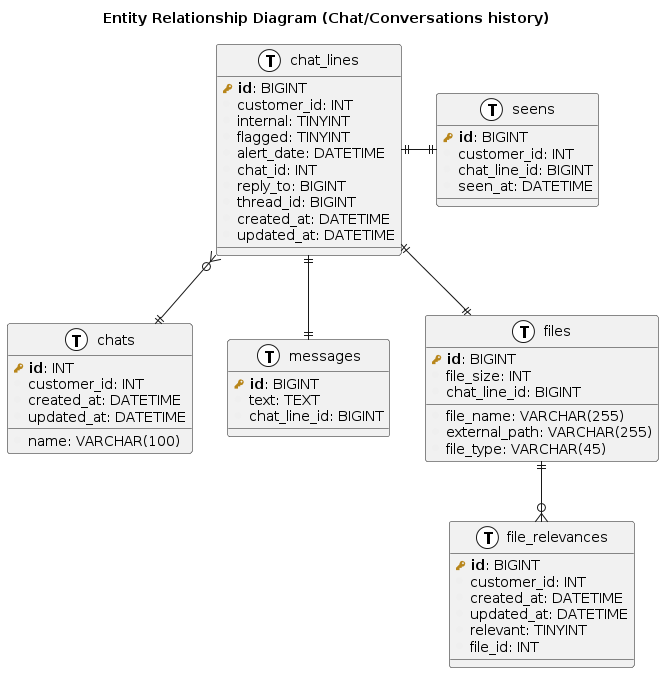

The diagram above was rendered by PlantUML. Its source (embedded in the PNG):
@startuml entity-relationship-diagram-chat-conversations-history

title Entity Relationship Diagram (Chat/Conversations history)

skinparam class {
    BackgroundColor<< (T, white) >> White
    BackgroundColor<< (T, #efefef) >> #efefef
}

!define primary_key(x) <b><color:#b8861b><&key></color> x</b>
!define foreign_key(x) <color:#aaaaaa><&key></color> x
!define column(x) <color:#efefef><&media-record></color> x
!define table(x) entity x << (T, white) >>

table( chats ) {
    primary_key( id ): INT
    column( name ): VARCHAR(100)
    column( customer_id ): INT
    column( created_at ): DATETIME
    column( updated_at ): DATETIME
}

table( messages ) {
    primary_key( id ): BIGINT
    column( text ): TEXT
    column( chat_line_id ): BIGINT
}

table( chat_lines ) {
    primary_key( id ): BIGINT
    column( customer_id ): INT
    column( internal ): TINYINT
    column( flagged ): TINYINT
    column( alert_date ): DATETIME
    column( chat_id ): INT
    column( reply_to ): BIGINT
    column( thread_id ): BIGINT
    column( created_at ): DATETIME
    column( updated_at ): DATETIME
}

table( files ) {
    primary_key( id ): BIGINT
    column( file_name ): VARCHAR(255)
    column( external_path ): VARCHAR(255)
    column( file_type ): VARCHAR(45)
    column( file_size ): INT
    column( chat_line_id ): BIGINT
}

table( seens ) {
    primary_key( id ): BIGINT
    column( customer_id ): INT
    column( chat_line_id ): BIGINT
    column( seen_at ): DATETIME
}

table( file_relevances ) {
    primary_key( id ): BIGINT
    column( customer_id ): INT
    column( created_at ): DATETIME
    column( updated_at ): DATETIME
    column( relevant ): TINYINT
    column( file_id ): INT
}


chat_lines }o--|| chats
chat_lines ||--|| messages
chat_lines ||--|| files
chat_lines ||-|| seens
files ||--o{ file_relevances


@enduml